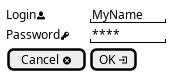

The diagram above was rendered by PlantUML. Its source (embedded in the PNG):
@startsalt
{
  Login<&person> | "MyName   "
  Password<&key> | "****     "
  [Cancel <&circle-x>] | [OK <&account-login>]
}
@endsalt